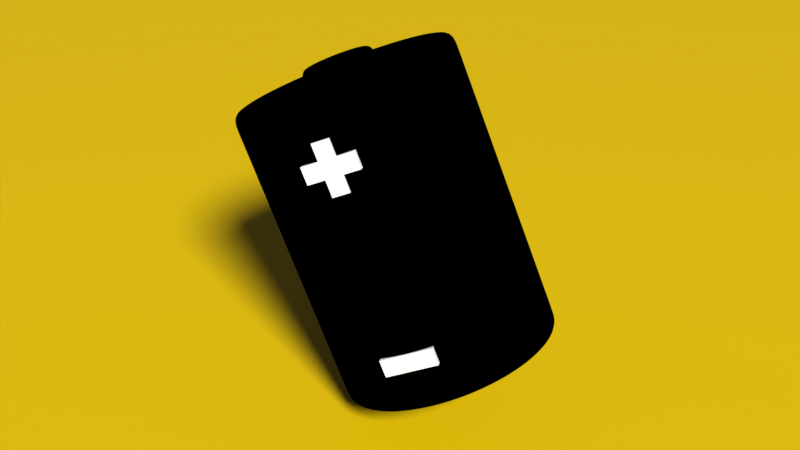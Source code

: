 # Source: Battery.blend  (saved by Blender 3.1.7; exported with 4.5.12 LTS)
import bpy
from mathutils import Matrix  # noqa: F401  (used for matrix-valued properties, if any)

bpy.ops.wm.read_factory_settings(use_empty=True)
scene = bpy.context.scene
scene.name = 'Scene'

# ---- collections
col_collection = bpy.data.collections.new('Collection'); scene.collection.children.link(col_collection)

# ---- materials (node trees are filled in below, after node groups)
mat_material_001 = bpy.data.materials.new('Material.001')
mat_material_001.use_transparent_shadow = False
mat_material_002 = bpy.data.materials.new('Material.002')
mat_material_002.use_transparent_shadow = False
mat_material_004 = bpy.data.materials.new('Material.004')
mat_material_004.use_backface_culling = True
mat_material_004.use_transparent_shadow = False
mat_material_003 = bpy.data.materials.new('Material.003')
mat_material_003.use_transparent_shadow = False

# ---- material node trees
mat_material_001.use_nodes = True; mat_material_001.node_tree.nodes.clear()
_N = mat_material_001.node_tree.nodes; _L = mat_material_001.node_tree.links
n0 = _N.new('ShaderNodeBsdfPrincipled'); n0.name = 'Principled BSDF'; n0.location = (10, 300)
n0.distribution = 'GGX'
n0.subsurface_method = 'RANDOM_WALK_SKIN'
n0.inputs[0].default_value = (0.8, 0.33, 0.0, 1.0)
n0.inputs[1].default_value = 0.5
n0.inputs[2].default_value = 0.3
n0.inputs[3].default_value = 1.45
n0.inputs[27].default_value = (0.0, 0.0, 0.0, 1.0)
n0.inputs[28].default_value = 1.0
n1 = _N.new('ShaderNodeOutputMaterial'); n1.name = 'Material Output'; n1.location = (300, 300)
_L.new(n0.outputs[0], n1.inputs[0])
n1.is_active_output = True
mat_material_002.use_nodes = True; mat_material_002.node_tree.nodes.clear()
_N = mat_material_002.node_tree.nodes; _L = mat_material_002.node_tree.links
n0 = _N.new('ShaderNodeBsdfPrincipled'); n0.name = 'Principled BSDF'; n0.location = (10, 300)
n0.distribution = 'GGX'
n0.subsurface_method = 'RANDOM_WALK_SKIN'
n0.inputs[0].default_value = (0.1789, 0.1789, 0.1789, 1.0)
n0.inputs[1].default_value = 0.5
n0.inputs[2].default_value = 0.22
n0.inputs[3].default_value = 1.45
n0.inputs[27].default_value = (0.0, 0.0, 0.0, 1.0)
n0.inputs[28].default_value = 1.0
n1 = _N.new('ShaderNodeOutputMaterial'); n1.name = 'Material Output'; n1.location = (300, 300)
_L.new(n0.outputs[0], n1.inputs[0])
n1.is_active_output = True
mat_material_004.use_nodes = True; mat_material_004.node_tree.nodes.clear()
_N = mat_material_004.node_tree.nodes; _L = mat_material_004.node_tree.links
n0 = _N.new('ShaderNodeBsdfPrincipled'); n0.name = 'Principled BSDF'; n0.location = (10, 300)
n0.distribution = 'GGX'
n0.subsurface_method = 'RANDOM_WALK_SKIN'
n0.inputs[0].default_value = (0.0, 0.0, 0.0, 1.0)
n0.inputs[2].default_value = 1.0
n0.inputs[3].default_value = 1.45
n0.inputs[13].default_value = 0.0
n0.inputs[27].default_value = (0.0, 0.0, 0.0, 1.0)
n0.inputs[28].default_value = 1.0
n1 = _N.new('ShaderNodeOutputMaterial'); n1.name = 'Material Output'; n1.location = (300, 300)
_L.new(n0.outputs[0], n1.inputs[0])
n1.is_active_output = True
mat_material_003.use_nodes = True; mat_material_003.node_tree.nodes.clear()
_N = mat_material_003.node_tree.nodes; _L = mat_material_003.node_tree.links
n0 = _N.new('ShaderNodeBsdfPrincipled'); n0.name = 'Principled BSDF'; n0.location = (10, 300)
n0.distribution = 'GGX'
n0.subsurface_method = 'RANDOM_WALK_SKIN'
n0.inputs[0].default_value = (0.8, 0.5401, 0.0, 1.0)
n0.inputs[3].default_value = 1.45
n0.inputs[27].default_value = (0.0, 0.0, 0.0, 1.0)
n0.inputs[28].default_value = 1.0
n1 = _N.new('ShaderNodeOutputMaterial'); n1.name = 'Material Output'; n1.location = (300, 300)
_L.new(n0.outputs[0], n1.inputs[0])
n1.is_active_output = True

# ---- world
world_world = bpy.data.worlds.new('World'); scene.world = world_world
world_world.use_nodes = True; world_world.node_tree.nodes.clear()
_N = world_world.node_tree.nodes; _L = world_world.node_tree.links
n0 = _N.new('ShaderNodeOutputWorld'); n0.name = 'World Output'; n0.location = (300, 300)
n1 = _N.new('ShaderNodeBackground'); n1.name = 'Background'; n1.location = (10, 300)
n1.inputs[0].default_value = (0.05088, 0.05088, 0.05088, 1.0)
_L.new(n1.outputs[0], n0.inputs[0])
n0.is_active_output = True
world_world.color = (0.05088, 0.05088, 0.05088)
world_world.use_sun_shadow = False
world_world.sun_shadow_jitter_overblur = 0.0

# ---- cameras
cam_camera = bpy.data.cameras.new('Camera')
cam_camera.clip_end = 100.0
cam_camera.ortho_scale = 7.314

# ---- lights
light_light = bpy.data.lights.new('Light', 'SUN')
light_light.transmission_factor = 0.0
light_light.angle = 0.1993
light_light.energy = 5.0
light_light.shadow_soft_size = 0.1
light_light.shadow_cascade_max_distance = 1000.0

# ---- meshes
me_cylinder = bpy.data.meshes.new('Cylinder')
me_cylinder.from_pydata([(-6.261e-09, 0.9508, -1.0), (-8.785e-08, 0.3097, 1.0), (0.1855, 0.9325, -1.0), (0.06042, 0.3038, 1.0), (0.3639, 0.8784, -1.0), (0.1185, 0.2861, 1.0), (0.5282, 0.7906, -1.0), (0.1721, 0.2575, 1.0), (0.6723, 0.6723, -1.0), (0.219, 0.219, 1.0), (0.7906, 0.5282, -1.0), (0.2575, 0.1721, 1.0), (0.8784, 0.3639, -1.0), (0.2861, 0.1185, 1.0), (0.9325, 0.1855, -1.0), (0.3038, 0.06042, 1.0), (0.9508, -4.224e-08, -1.0), (0.3097, -2.304e-08, 1.0), (0.9325, -0.1855, -1.0), (0.3038, -0.06042, 1.0), (0.8784, -0.3639, -1.0), (0.2861, -0.1185, 1.0), (0.7906, -0.5282, -1.0), (0.2575, -0.1721, 1.0), (0.6723, -0.6723, -1.0), (0.219, -0.219, 1.0), (0.5282, -0.7906, -1.0), (0.1721, -0.2575, 1.0), (0.3639, -0.8784, -1.0), (0.1185, -0.2861, 1.0), (0.1855, -0.9325, -1.0), (0.06042, -0.3038, 1.0), (-8.448e-08, -0.9508, -1.0), (-4.608e-08, -0.3097, 1.0), (-0.1855, -0.9325, -1.0), (-0.06042, -0.3038, 1.0), (-0.3639, -0.8784, -1.0), (-0.1185, -0.2861, 1.0), (-0.5282, -0.7906, -1.0), (-0.1721, -0.2575, 1.0), (-0.6723, -0.6723, -1.0), (-0.219, -0.219, 1.0), (-0.7906, -0.5282, -1.0), (-0.2575, -0.1721, 1.0), (-0.8784, -0.3639, -1.0), (-0.2861, -0.1185, 1.0), (-0.9325, -0.1855, -1.0), (-0.3038, -0.06042, 1.0), (-0.9508, 1.192e-08, -1.0), (-0.3097, 1.192e-08, 1.0), (-0.9325, 0.1855, -1.0), (-0.3038, 0.06042, 1.0), (-0.8784, 0.3639, -1.0), (-0.2861, 0.1185, 1.0), (-0.7906, 0.5282, -1.0), (-0.2575, 0.1721, 1.0), (-0.6723, 0.6723, -1.0), (-0.219, 0.219, 1.0), (-0.5282, 0.7906, -1.0), (-0.1721, 0.2575, 1.0), (-0.3639, 0.8784, -1.0), (-0.1185, 0.2861, 1.0), (-0.1855, 0.9325, -1.0), (-0.06042, 0.3038, 1.0), (0.1951, 0.9808, 1.0), (0.0, 1.0, 1.0), (0.3827, 0.9239, 1.0), (0.5556, 0.8315, 1.0), (0.7071, 0.7071, 1.0), (0.8315, 0.5556, 1.0), (0.9239, 0.3827, 1.0), (0.9808, 0.1951, 1.0), (1.0, -4.371e-08, 1.0), (0.9808, -0.1951, 1.0), (0.9239, -0.3827, 1.0), (0.8315, -0.5556, 1.0), (0.7071, -0.7071, 1.0), (0.5556, -0.8315, 1.0), (0.3827, -0.9239, 1.0), (0.1951, -0.9808, 1.0), (-8.742e-08, -1.0, 1.0), (-0.1951, -0.9808, 1.0), (-0.3827, -0.9239, 1.0), (-0.5556, -0.8315, 1.0), (-0.7071, -0.7071, 1.0), (-0.8315, -0.5556, 1.0), (-0.9239, -0.3827, 1.0), (-0.9808, -0.1951, 1.0), (-1.0, 1.192e-08, 1.0), (-0.9808, 0.1951, 1.0), (-0.9239, 0.3827, 1.0), (-0.8315, 0.5556, 1.0), (-0.7071, 0.7071, 1.0), (-0.5556, 0.8315, 1.0), (-0.3827, 0.9239, 1.0), (-0.1951, 0.9808, 1.0), (0.05083, 0.2555, 1.101), (-9.596e-08, 0.2605, 1.101), (0.0997, 0.2407, 1.101), (0.1447, 0.2166, 1.101), (0.1842, 0.1842, 1.101), (0.2166, 0.1447, 1.101), (0.2407, 0.0997, 1.101), (0.2555, 0.05083, 1.101), (0.2605, -4.698e-08, 1.101), (0.2555, -0.05083, 1.101), (0.2407, -0.0997, 1.101), (0.2166, -0.1447, 1.101), (0.1842, -0.1842, 1.101), (0.1447, -0.2166, 1.101), (0.0997, -0.2407, 1.101), (0.05083, -0.2555, 1.101), (-5.345e-08, -0.2605, 1.101), (-0.05083, -0.2555, 1.101), (-0.0997, -0.2407, 1.101), (-0.1447, -0.2166, 1.101), (-0.1842, -0.1842, 1.101), (-0.2166, -0.1447, 1.101), (-0.2407, -0.0997, 1.101), (-0.2555, -0.05083, 1.101), (-0.2605, 8.61e-09, 1.101), (-0.2555, 0.05083, 1.101), (-0.2407, 0.0997, 1.101), (-0.2166, 0.1447, 1.101), (-0.1842, 0.1842, 1.101), (-0.1447, 0.2166, 1.101), (-0.0997, 0.2407, 1.101), (-0.05083, 0.2555, 1.101), (0.0, 1.0, 0.3371), (0.1951, 0.9808, 0.3371), (0.3827, 0.9239, 0.3371), (0.5556, 0.8315, 0.3371), (0.7071, 0.7071, 0.3371), (0.8315, 0.5556, 0.3371), (0.9239, 0.3827, 0.3371), (0.9808, 0.1951, 0.3371), (1.0, -4.371e-08, 0.3371), (0.9808, -0.1951, 0.3371), (0.9239, -0.3827, 0.3371), (0.8315, -0.5556, 0.3371), (0.7071, -0.7071, 0.3371), (0.5556, -0.8315, 0.3371), (0.3827, -0.9239, 0.3371), (0.1951, -0.9808, 0.3371), (-8.742e-08, -1.0, 0.3371), (-0.1951, -0.9808, 0.3371), (-0.3827, -0.9239, 0.3371), (-0.5556, -0.8315, 0.3371), (-0.7071, -0.7071, 0.3371), (-0.8315, -0.5556, 0.3371), (-0.9239, -0.3827, 0.3371), (-0.9808, -0.1951, 0.3371), (-1.0, 1.192e-08, 0.3371), (-0.9808, 0.1951, 0.3371), (-0.9239, 0.3827, 0.3371), (-0.8315, 0.5556, 0.3371), (-0.7071, 0.7071, 0.3371), (-0.5556, 0.8315, 0.3371), (-0.3827, 0.9239, 0.3371), (-0.1951, 0.9808, 0.3371), (0.0, 1.0, 1.0), (0.1951, 0.9808, 1.0), (0.3827, 0.9239, 1.0), (0.5556, 0.8315, 1.0), (0.7071, 0.7071, 1.0), (0.8315, 0.5556, 1.0), (0.9239, 0.3827, 1.0), (0.9808, 0.1951, 1.0), (1.0, -4.371e-08, 1.0), (0.9808, -0.1951, 1.0), (0.9239, -0.3827, 1.0), (0.8315, -0.5556, 1.0), (0.7071, -0.7071, 1.0), (0.5556, -0.8315, 1.0), (0.3827, -0.9239, 1.0), (0.1951, -0.9808, 1.0), (-8.742e-08, -1.0, 1.0), (-0.1951, -0.9808, 1.0), (-0.3827, -0.9239, 1.0), (-0.5556, -0.8315, 1.0), (-0.7071, -0.7071, 1.0), (-0.8315, -0.5556, 1.0), (-0.9239, -0.3827, 1.0), (-0.9808, -0.1951, 1.0), (-1.0, 1.192e-08, 1.0), (-0.9808, 0.1951, 1.0), (-0.9239, 0.3827, 1.0), (-0.8315, 0.5556, 1.0), (-0.7071, 0.7071, 1.0), (-0.5556, 0.8315, 1.0), (-0.3827, 0.9239, 1.0), (-0.1951, 0.9808, 1.0), (0.1951, 0.9808, -1.0), (0.3827, 0.9239, -1.0), (0.5556, 0.8315, -1.0), (0.7071, 0.7071, -1.0), (0.8315, 0.5556, -1.0), (0.9239, 0.3827, -1.0), (0.9808, 0.1951, -1.0), (1.0, -4.371e-08, -1.0), (0.9808, -0.1951, -1.0), (0.9239, -0.3827, -1.0), (0.8315, -0.5556, -1.0), (0.7071, -0.7071, -1.0), (0.5556, -0.8315, -1.0), (0.3827, -0.9239, -1.0), (0.1951, -0.9808, -1.0), (-8.742e-08, -1.0, -1.0), (-0.1951, -0.9808, -1.0), (-0.3827, -0.9239, -1.0), (-0.5556, -0.8315, -1.0), (-0.7071, -0.7071, -1.0), (-0.8315, -0.5556, -1.0), (-0.9239, -0.3827, -1.0), (-0.9808, -0.1951, -1.0), (-1.0, 1.192e-08, -1.0), (-0.9808, 0.1951, -1.0), (-0.9239, 0.3827, -1.0), (-0.8315, 0.5556, -1.0), (-0.7071, 0.7071, -1.0), (-0.5556, 0.8315, -1.0), (-0.3827, 0.9239, -1.0), (-0.1951, 0.9808, -1.0), (0.0, 1.0, -1.0), (-8.785e-08, 0.3097, 1.0), (0.06042, 0.3038, 1.0), (0.1185, 0.2861, 1.0), (0.1721, 0.2575, 1.0), (0.219, 0.219, 1.0), (0.2575, 0.1721, 1.0), (0.2861, 0.1185, 1.0), (0.3038, 0.06042, 1.0), (0.3097, -2.304e-08, 1.0), (0.3038, -0.06042, 1.0), (0.2861, -0.1185, 1.0), (0.2575, -0.1721, 1.0), (0.219, -0.219, 1.0), (0.1721, -0.2575, 1.0), (0.1185, -0.2861, 1.0), (0.06042, -0.3038, 1.0), (-4.608e-08, -0.3097, 1.0), (-0.06042, -0.3038, 1.0), (-0.1185, -0.2861, 1.0), (-0.1721, -0.2575, 1.0), (-0.219, -0.219, 1.0), (-0.2575, -0.1721, 1.0), (-0.2861, -0.1185, 1.0), (-0.3038, -0.06042, 1.0), (-0.3097, 1.192e-08, 1.0), (-0.3038, 0.06042, 1.0), (-0.2861, 0.1185, 1.0), (-0.2575, 0.1721, 1.0), (-0.219, 0.219, 1.0), (-0.1721, 0.2575, 1.0), (-0.1185, 0.2861, 1.0), (-0.06042, 0.3038, 1.0), (0.0, 1.0, -1.0), (0.1951, 0.9808, -1.0), (0.3827, 0.9239, -1.0), (0.5556, 0.8315, -1.0), (0.7071, 0.7071, -1.0), (0.8315, 0.5556, -1.0), (0.9239, 0.3827, -1.0), (0.9808, 0.1951, -1.0), (1.0, -4.371e-08, -1.0), (0.9808, -0.1951, -1.0), (0.9239, -0.3827, -1.0), (0.8315, -0.5556, -1.0), (0.7071, -0.7071, -1.0), (0.5556, -0.8315, -1.0), (0.3827, -0.9239, -1.0), (0.1951, -0.9808, -1.0), (-8.742e-08, -1.0, -1.0), (-0.1951, -0.9808, -1.0), (-0.3827, -0.9239, -1.0), (-0.5556, -0.8315, -1.0), (-0.7071, -0.7071, -1.0), (-0.8315, -0.5556, -1.0), (-0.9239, -0.3827, -1.0), (-0.9808, -0.1951, -1.0), (-1.0, 1.192e-08, -1.0), (-0.9808, 0.1951, -1.0), (-0.9239, 0.3827, -1.0), (-0.8315, 0.5556, -1.0), (-0.7071, 0.7071, -1.0), (-0.5556, 0.8315, -1.0), (-0.3827, 0.9239, -1.0), (-0.1951, 0.9808, -1.0), (0.06042, 0.3038, 1.101), (-7.847e-08, 0.3097, 1.101), (0.1185, 0.2861, 1.101), (0.1721, 0.2575, 1.101), (0.219, 0.219, 1.101), (0.2575, 0.1721, 1.101), (0.2861, 0.1185, 1.101), (0.3038, 0.06042, 1.101), (0.3097, -2.304e-08, 1.101), (0.3038, -0.06042, 1.101), (0.2861, -0.1185, 1.101), (0.2575, -0.1721, 1.101), (0.219, -0.219, 1.101), (0.1721, -0.2575, 1.101), (0.1185, -0.2861, 1.101), (0.06042, -0.3038, 1.101), (-3.67e-08, -0.3097, 1.101), (-0.06042, -0.3038, 1.101), (-0.1185, -0.2861, 1.101), (-0.1721, -0.2575, 1.101), (-0.219, -0.219, 1.101), (-0.2575, -0.1721, 1.101), (-0.2861, -0.1185, 1.101), (-0.3038, -0.06042, 1.101), (-0.3097, 1.192e-08, 1.101), (-0.3038, 0.06042, 1.101), (-0.2861, 0.1185, 1.101), (-0.2575, 0.1721, 1.101), (-0.219, 0.219, 1.101), (-0.1721, 0.2575, 1.101), (-0.1185, 0.2861, 1.101), (-0.06042, 0.3038, 1.101), (-0.3097, 1.192e-08, 1.0), (-0.3038, 0.06042, 1.0), (0.2575, -0.1721, 1.0), (0.219, -0.219, 1.0), (-0.2861, 0.1185, 1.0), (0.1721, -0.2575, 1.0), (-0.2575, 0.1721, 1.0), (0.1185, -0.2861, 1.0), (-8.785e-08, 0.3097, 1.0), (0.06042, 0.3038, 1.0), (-0.219, 0.219, 1.0), (0.06042, -0.3038, 1.0), (0.1185, 0.2861, 1.0), (-0.1721, 0.2575, 1.0), (-4.608e-08, -0.3097, 1.0), (0.1721, 0.2575, 1.0), (-0.1185, 0.2861, 1.0), (-0.06042, -0.3038, 1.0), (0.219, 0.219, 1.0), (-0.06042, 0.3038, 1.0), (-0.1185, -0.2861, 1.0), (0.2575, 0.1721, 1.0), (-0.1721, -0.2575, 1.0), (0.2861, 0.1185, 1.0), (-0.219, -0.219, 1.0), (0.3038, 0.06042, 1.0), (-0.2575, -0.1721, 1.0), (0.3097, -2.304e-08, 1.0), (-0.2861, -0.1185, 1.0), (0.3038, -0.06042, 1.0), (-0.3038, -0.06042, 1.0), (0.2861, -0.1185, 1.0)], [], [(160, 65, 64, 161), (161, 64, 66, 162), (162, 66, 67, 163), (163, 67, 68, 164), (164, 68, 69, 165), (165, 69, 70, 166), (166, 70, 71, 167), (167, 71, 72, 168), (168, 72, 73, 169), (169, 73, 74, 170), (170, 74, 75, 171), (171, 75, 76, 172), (172, 76, 77, 173), (173, 77, 78, 174), (174, 78, 79, 175), (175, 79, 80, 176), (176, 80, 81, 177), (177, 81, 82, 178), (178, 82, 83, 179), (179, 83, 84, 180), (180, 84, 85, 181), (181, 85, 86, 182), (182, 86, 87, 183), (183, 87, 88, 184), (184, 88, 89, 185), (185, 89, 90, 186), (186, 90, 91, 187), (187, 91, 92, 188), (188, 92, 93, 189), (189, 93, 94, 190), (321, 320, 312, 313), (190, 94, 95, 191), (191, 95, 65, 160), (0, 2, 4, 6, 8, 10, 12, 14, 16, 18, 20, 22, 24, 26, 28, 30, 32, 34, 36, 38, 40, 42, 44, 46, 48, 50, 52, 54, 56, 58, 60, 62), (224, 225, 64, 65), (225, 226, 66, 64), (226, 227, 67, 66), (227, 228, 68, 67), (228, 229, 69, 68), (229, 230, 70, 69), (230, 231, 71, 70), (231, 232, 72, 71), (232, 233, 73, 72), (233, 234, 74, 73), (234, 235, 75, 74), (235, 236, 76, 75), (236, 237, 77, 76), (237, 238, 78, 77), (238, 239, 79, 78), (239, 240, 80, 79), (240, 241, 81, 80), (241, 242, 82, 81), (242, 243, 83, 82), (243, 244, 84, 83), (244, 245, 85, 84), (245, 246, 86, 85), (246, 247, 87, 86), (247, 248, 88, 87), (248, 249, 89, 88), (249, 250, 90, 89), (250, 251, 91, 90), (251, 252, 92, 91), (252, 253, 93, 92), (253, 254, 94, 93), (254, 255, 95, 94), (255, 224, 65, 95), (96, 97, 127, 126, 125, 124, 123, 122, 121, 120, 119, 118, 117, 116, 115, 114, 113, 112, 111, 110, 109, 108, 107, 106, 105, 104, 103, 102, 101, 100, 99, 98), (323, 322, 299, 300), (324, 321, 313, 314), (325, 323, 300, 301), (326, 324, 314, 315), (327, 325, 301, 302), (329, 328, 289, 288), (330, 326, 315, 316), (331, 327, 302, 303), (332, 329, 288, 290), (333, 330, 316, 317), (334, 331, 303, 304), (335, 332, 290, 291), (336, 333, 317, 318), (337, 334, 304, 305), (338, 335, 291, 292), (339, 336, 318, 319), (340, 337, 305, 306), (341, 338, 292, 293), (328, 339, 319, 289), (342, 340, 306, 307), (343, 341, 293, 294), (344, 342, 307, 308), (345, 343, 294, 295), (346, 344, 308, 309), (347, 345, 295, 296), (348, 346, 309, 310), (349, 347, 296, 297), (350, 348, 310, 311), (351, 349, 297, 298), (320, 350, 311, 312), (322, 351, 298, 299), (222, 159, 128, 223), (221, 158, 159, 222), (220, 157, 158, 221), (219, 156, 157, 220), (218, 155, 156, 219), (217, 154, 155, 218), (216, 153, 154, 217), (215, 152, 153, 216), (214, 151, 152, 215), (213, 150, 151, 214), (212, 149, 150, 213), (211, 148, 149, 212), (210, 147, 148, 211), (209, 146, 147, 210), (208, 145, 146, 209), (207, 144, 145, 208), (206, 143, 144, 207), (205, 142, 143, 206), (204, 141, 142, 205), (203, 140, 141, 204), (202, 139, 140, 203), (201, 138, 139, 202), (200, 137, 138, 201), (199, 136, 137, 200), (198, 135, 136, 199), (197, 134, 135, 198), (196, 133, 134, 197), (195, 132, 133, 196), (194, 131, 132, 195), (193, 130, 131, 194), (192, 129, 130, 193), (223, 128, 129, 192), (159, 191, 160, 128), (158, 190, 191, 159), (157, 189, 190, 158), (156, 188, 189, 157), (155, 187, 188, 156), (154, 186, 187, 155), (153, 185, 186, 154), (152, 184, 185, 153), (151, 183, 184, 152), (150, 182, 183, 151), (149, 181, 182, 150), (148, 180, 181, 149), (147, 179, 180, 148), (146, 178, 179, 147), (145, 177, 178, 146), (144, 176, 177, 145), (143, 175, 176, 144), (142, 174, 175, 143), (141, 173, 174, 142), (140, 172, 173, 141), (139, 171, 172, 140), (138, 170, 171, 139), (137, 169, 170, 138), (136, 168, 169, 137), (135, 167, 168, 136), (134, 166, 167, 135), (133, 165, 166, 134), (132, 164, 165, 133), (131, 163, 164, 132), (130, 162, 163, 131), (129, 161, 162, 130), (128, 160, 161, 129), (256, 223, 192, 257), (257, 192, 193, 258), (258, 193, 194, 259), (259, 194, 195, 260), (260, 195, 196, 261), (261, 196, 197, 262), (262, 197, 198, 263), (263, 198, 199, 264), (264, 199, 200, 265), (265, 200, 201, 266), (266, 201, 202, 267), (267, 202, 203, 268), (268, 203, 204, 269), (269, 204, 205, 270), (270, 205, 206, 271), (271, 206, 207, 272), (272, 207, 208, 273), (273, 208, 209, 274), (274, 209, 210, 275), (275, 210, 211, 276), (276, 211, 212, 277), (277, 212, 213, 278), (278, 213, 214, 279), (279, 214, 215, 280), (280, 215, 216, 281), (281, 216, 217, 282), (282, 217, 218, 283), (283, 218, 219, 284), (284, 219, 220, 285), (285, 220, 221, 286), (286, 221, 222, 287), (287, 222, 223, 256), (63, 1, 224, 255), (61, 63, 255, 254), (59, 61, 254, 253), (57, 59, 253, 252), (55, 57, 252, 251), (53, 55, 251, 250), (51, 53, 250, 249), (49, 51, 249, 248), (47, 49, 248, 247), (45, 47, 247, 246), (43, 45, 246, 245), (41, 43, 245, 244), (39, 41, 244, 243), (37, 39, 243, 242), (35, 37, 242, 241), (33, 35, 241, 240), (31, 33, 240, 239), (29, 31, 239, 238), (27, 29, 238, 237), (25, 27, 237, 236), (23, 25, 236, 235), (21, 23, 235, 234), (19, 21, 234, 233), (17, 19, 233, 232), (15, 17, 232, 231), (13, 15, 231, 230), (11, 13, 230, 229), (9, 11, 229, 228), (7, 9, 228, 227), (5, 7, 227, 226), (3, 5, 226, 225), (1, 3, 225, 224), (2, 0, 256, 257), (4, 2, 257, 258), (6, 4, 258, 259), (8, 6, 259, 260), (10, 8, 260, 261), (12, 10, 261, 262), (14, 12, 262, 263), (16, 14, 263, 264), (18, 16, 264, 265), (20, 18, 265, 266), (22, 20, 266, 267), (24, 22, 267, 268), (26, 24, 268, 269), (28, 26, 269, 270), (30, 28, 270, 271), (32, 30, 271, 272), (34, 32, 272, 273), (36, 34, 273, 274), (38, 36, 274, 275), (40, 38, 275, 276), (42, 40, 276, 277), (44, 42, 277, 278), (46, 44, 278, 279), (48, 46, 279, 280), (50, 48, 280, 281), (52, 50, 281, 282), (54, 52, 282, 283), (56, 54, 283, 284), (58, 56, 284, 285), (60, 58, 285, 286), (62, 60, 286, 287), (0, 62, 287, 256), (97, 96, 288, 289), (96, 98, 290, 288), (98, 99, 291, 290), (99, 100, 292, 291), (100, 101, 293, 292), (101, 102, 294, 293), (102, 103, 295, 294), (103, 104, 296, 295), (104, 105, 297, 296), (105, 106, 298, 297), (106, 107, 299, 298), (107, 108, 300, 299), (108, 109, 301, 300), (109, 110, 302, 301), (110, 111, 303, 302), (111, 112, 304, 303), (112, 113, 305, 304), (113, 114, 306, 305), (114, 115, 307, 306), (115, 116, 308, 307), (116, 117, 309, 308), (117, 118, 310, 309), (118, 119, 311, 310), (119, 120, 312, 311), (120, 121, 313, 312), (121, 122, 314, 313), (122, 123, 315, 314), (123, 124, 316, 315), (124, 125, 317, 316), (125, 126, 318, 317), (126, 127, 319, 318), (127, 97, 289, 319), (23, 21, 351, 322), (49, 47, 350, 320), (21, 19, 349, 351), (47, 45, 348, 350), (19, 17, 347, 349), (45, 43, 346, 348), (17, 15, 345, 347), (43, 41, 344, 346), (15, 13, 343, 345), (41, 39, 342, 344), (13, 11, 341, 343), (39, 37, 340, 342), (1, 63, 339, 328), (11, 9, 338, 341), (37, 35, 337, 340), (63, 61, 336, 339), (9, 7, 335, 338), (35, 33, 334, 337), (61, 59, 333, 336), (7, 5, 332, 335), (33, 31, 331, 334), (59, 57, 330, 333), (5, 3, 329, 332), (31, 29, 327, 331), (57, 55, 326, 330), (3, 1, 328, 329), (29, 27, 325, 327), (55, 53, 324, 326), (27, 25, 323, 325), (53, 51, 321, 324), (25, 23, 322, 323), (51, 49, 320, 321)])
me_cylinder.polygons.foreach_set('use_smooth', [True] * 322)
me_cylinder.polygons.foreach_set('material_index', [0, 0, 0, 0, 0, 0, 0, 0, 0, 0, 0, 0, 0, 0, 0, 0, 0, 0, 0, 0, 0, 0, 0, 0, 0, 0, 0, 0, 0, 0, 1, 0, 0, 1, 0, 0, 0, 0, 0, 0, 0, 0, 0, 0, 0, 0, 0, 0, 0, 0, 0, 0, 0, 0, 0, 0, 0, 0, 0, 0, 0, 0, 0, 0, 0, 0, 1, 1, 1, 1, 1, 1, 1, 1, 1, 1, 1, 1, 1, 1, 1, 1, 1, 1, 1, 1, 1, 1, 1, 1, 1, 1, 1, 1, 1, 1, 1, 1, 1, 1, 1, 1, 1, 1, 1, 1, 1, 1, 1, 1, 1, 1, 1, 1, 1, 1, 1, 1, 1, 1, 1, 1, 1, 1, 1, 1, 1, 1, 1, 1, 0, 0, 0, 0, 0, 0, 0, 0, 0, 0, 0, 0, 0, 0, 0, 0, 0, 0, 0, 0, 0, 0, 0, 0, 0, 0, 0, 0, 0, 0, 0, 0, 1, 1, 1, 1, 1, 1, 1, 1, 1, 1, 1, 1, 1, 1, 1, 1, 1, 1, 1, 1, 1, 1, 1, 1, 1, 1, 1, 1, 1, 1, 1, 1, 0, 0, 0, 0, 0, 0, 0, 0, 0, 0, 0, 0, 0, 0, 0, 0, 0, 0, 0, 0, 0, 0, 0, 0, 0, 0, 0, 0, 0, 0, 0, 0, 1, 1, 1, 1, 1, 1, 1, 1, 1, 1, 1, 1, 1, 1, 1, 1, 1, 1, 1, 1, 1, 1, 1, 1, 1, 1, 1, 1, 1, 1, 1, 1, 1, 1, 1, 1, 1, 1, 1, 1, 1, 1, 1, 1, 1, 1, 1, 1, 1, 1, 1, 1, 1, 1, 1, 1, 1, 1, 1, 1, 1, 1, 1, 1, 1, 1, 1, 1, 1, 1, 1, 1, 1, 1, 1, 1, 1, 1, 1, 1, 1, 1, 1, 1, 1, 1, 1, 1, 1, 1, 1, 1, 1, 1, 1, 1])
_uv = me_cylinder.uv_layers.new(name='UVMap')
_uv.uv.foreach_set('vector', [1.0, 1.0, 1.0, 1.0, 0.9688, 1.0, 0.9688, 1.0, 0.9688, 1.0, 0.9688, 1.0, 0.9375, 1.0, 0.9375, 1.0, 0.9375, 1.0, 0.9375, 1.0, 0.9062, 1.0, 0.9062, 1.0, 0.9062, 1.0, 0.9062, 1.0, 0.875, 1.0, 0.875, 1.0, 0.875, 1.0, 0.875, 1.0, 0.8438, 1.0, 0.8438, 1.0, 0.8438, 1.0, 0.8438, 1.0, 0.8125, 1.0, 0.8125, 1.0, 0.8125, 1.0, 0.8125, 1.0, 0.7812, 1.0, 0.7812, 1.0, 0.7812, 1.0, 0.7812, 1.0, 0.75, 1.0, 0.75, 1.0, 0.75, 1.0, 0.75, 1.0, 0.7188, 1.0, 0.7188, 1.0, 0.7188, 1.0, 0.7188, 1.0, 0.6875, 1.0, 0.6875, 1.0, 0.6875, 1.0, 0.6875, 1.0, 0.6562, 1.0, 0.6562, 1.0, 0.6562, 1.0, 0.6562, 1.0, 0.625, 1.0, 0.625, 1.0, 0.625, 1.0, 0.625, 1.0, 0.5938, 1.0, 0.5938, 1.0, 0.5938, 1.0, 0.5938, 1.0, 0.5625, 1.0, 0.5625, 1.0, 0.5625, 1.0, 0.5625, 1.0, 0.5312, 1.0, 0.5312, 1.0, 0.5312, 1.0, 0.5312, 1.0, 0.5, 1.0, 0.5, 1.0, 0.5, 1.0, 0.5, 1.0, 0.4688, 1.0, 0.4688, 1.0, 0.4688, 1.0, 0.4688, 1.0, 0.4375, 1.0, 0.4375, 1.0, 0.4375, 1.0, 0.4375, 1.0, 0.4062, 1.0, 0.4062, 1.0, 0.4062, 1.0, 0.4062, 1.0, 0.375, 1.0, 0.375, 1.0, 0.375, 1.0, 0.375, 1.0, 0.3438, 1.0, 0.3438, 1.0, 0.3438, 1.0, 0.3438, 1.0, 0.3125, 1.0, 0.3125, 1.0, 0.3125, 1.0, 0.3125, 1.0, 0.2812, 1.0, 0.2812, 1.0, 0.2812, 1.0, 0.2812, 1.0, 0.25, 1.0, 0.25, 1.0, 0.25, 1.0, 0.25, 1.0, 0.2188, 1.0, 0.2188, 1.0, 0.2188, 1.0, 0.2188, 1.0, 0.1875, 1.0, 0.1875, 1.0, 0.1875, 1.0, 0.1875, 1.0, 0.1562, 1.0, 0.1562, 1.0, 0.1562, 1.0, 0.1562, 1.0, 0.125, 1.0, 0.125, 1.0, 0.125, 1.0, 0.125, 1.0, 0.09375, 1.0, 0.09375, 1.0, 0.09375, 1.0, 0.09375, 1.0, 0.0625, 1.0, 0.0625, 1.0, 0.1771, 0.2645, 0.1757, 0.25, 0.1757, 0.25, 0.1771, 0.2645, 0.0625, 1.0, 0.0625, 1.0, 0.03125, 1.0, 0.03125, 1.0, 0.03125, 1.0, 0.03125, 1.0, 0.0, 1.0, 0.0, 1.0, 0.75, 0.4782, 0.7945, 0.4738, 0.8373, 0.4608, 0.8768, 0.4397, 0.9114, 0.4114, 0.9397, 0.3768, 0.9608, 0.3373, 0.9738, 0.2945, 0.9782, 0.25, 0.9738, 0.2055, 0.9608, 0.1627, 0.9397, 0.1232, 0.9114, 0.08864, 0.8768, 0.06026, 0.8373, 0.03918, 0.7945, 0.02619, 0.75, 0.02181, 0.7055, 0.02619, 0.6627, 0.03918, 0.6232, 0.06026, 0.5886, 0.08864, 0.5603, 0.1232, 0.5392, 0.1627, 0.5262, 0.2055, 0.5218, 0.25, 0.5262, 0.2945, 0.5392, 0.3373, 0.5603, 0.3768, 0.5886, 0.4114, 0.6232, 0.4397, 0.6627, 0.4608, 0.7055, 0.4738, 0.25, 0.3243, 0.2645, 0.3229, 0.2968, 0.4854, 0.25, 0.49, 0.2645, 0.3229, 0.2784, 0.3187, 0.3418, 0.4717, 0.2968, 0.4854, 0.2784, 0.3187, 0.2913, 0.3118, 0.3833, 0.4496, 0.3418, 0.4717, 0.2913, 0.3118, 0.3026, 0.3026, 0.4197, 0.4197, 0.3833, 0.4496, 0.3026, 0.3026, 0.3118, 0.2913, 0.4496, 0.3833, 0.4197, 0.4197, 0.3118, 0.2913, 0.3187, 0.2784, 0.4717, 0.3418, 0.4496, 0.3833, 0.3187, 0.2784, 0.3229, 0.2645, 0.4854, 0.2968, 0.4717, 0.3418, 0.3229, 0.2645, 0.3243, 0.25, 0.49, 0.25, 0.4854, 0.2968, 0.3243, 0.25, 0.3229, 0.2355, 0.4854, 0.2032, 0.49, 0.25, 0.3229, 0.2355, 0.3187, 0.2216, 0.4717, 0.1582, 0.4854, 0.2032, 0.3187, 0.2216, 0.3118, 0.2087, 0.4496, 0.1167, 0.4717, 0.1582, 0.3118, 0.2087, 0.3026, 0.1974, 0.4197, 0.08029, 0.4496, 0.1167, 0.3026, 0.1974, 0.2913, 0.1882, 0.3833, 0.05045, 0.4197, 0.08029, 0.2913, 0.1882, 0.2784, 0.1813, 0.3418, 0.02827, 0.3833, 0.05045, 0.2784, 0.1813, 0.2645, 0.1771, 0.2968, 0.01461, 0.3418, 0.02827, 0.2645, 0.1771, 0.25, 0.1757, 0.25, 0.01, 0.2968, 0.01461, 0.25, 0.1757, 0.2355, 0.1771, 0.2032, 0.01461, 0.25, 0.01, 0.2355, 0.1771, 0.2216, 0.1813, 0.1582, 0.02827, 0.2032, 0.01461, 0.2216, 0.1813, 0.2087, 0.1882, 0.1167, 0.05045, 0.1582, 0.02827, 0.2087, 0.1882, 0.1974, 0.1974, 0.08029, 0.08029, 0.1167, 0.05045, 0.1974, 0.1974, 0.1882, 0.2087, 0.05045, 0.1167, 0.08029, 0.08029, 0.1882, 0.2087, 0.1813, 0.2216, 0.02827, 0.1582, 0.05045, 0.1167, 0.1813, 0.2216, 0.1771, 0.2355, 0.01461, 0.2032, 0.02827, 0.1582, 0.1771, 0.2355, 0.1757, 0.25, 0.01, 0.25, 0.01461, 0.2032, 0.1757, 0.25, 0.1771, 0.2645, 0.01461, 0.2968, 0.01, 0.25, 0.1771, 0.2645, 0.1813, 0.2784, 0.02827, 0.3418, 0.01461, 0.2968, 0.1813, 0.2784, 0.1882, 0.2913, 0.05045, 0.3833, 0.02827, 0.3418, 0.1882, 0.2913, 0.1974, 0.3026, 0.08029, 0.4197, 0.05045, 0.3833, 0.1974, 0.3026, 0.2087, 0.3118, 0.1167, 0.4496, 0.08029, 0.4197, 0.2087, 0.3118, 0.2216, 0.3187, 0.1582, 0.4717, 0.1167, 0.4496, 0.2216, 0.3187, 0.2355, 0.3229, 0.2032, 0.4854, 0.1582, 0.4717, 0.2355, 0.3229, 0.25, 0.3243, 0.25, 0.49, 0.2032, 0.4854, 0.2622, 0.3113, 0.25, 0.3125, 0.2378, 0.3113, 0.2261, 0.3078, 0.2153, 0.302, 0.2058, 0.2942, 0.198, 0.2847, 0.1922, 0.2739, 0.1887, 0.2622, 0.1875, 0.25, 0.1887, 0.2378, 0.1922, 0.2261, 0.198, 0.2153, 0.2058, 0.2058, 0.2153, 0.198, 0.2261, 0.1922, 0.2378, 0.1887, 0.25, 0.1875, 0.2622, 0.1887, 0.2739, 0.1922, 0.2847, 0.198, 0.2942, 0.2058, 0.302, 0.2153, 0.3078, 0.2261, 0.3113, 0.2378, 0.3125, 0.25, 0.3113, 0.2622, 0.3078, 0.2739, 0.302, 0.2847, 0.2942, 0.2942, 0.2847, 0.302, 0.2739, 0.3078, 0.3026, 0.1974, 0.3118, 0.2087, 0.3118, 0.2087, 0.3026, 0.1974, 0.1813, 0.2784, 0.1771, 0.2645, 0.1771, 0.2645, 0.1813, 0.2784, 0.2913, 0.1882, 0.3026, 0.1974, 0.3026, 0.1974, 0.2913, 0.1882, 0.1882, 0.2913, 0.1813, 0.2784, 0.1813, 0.2784, 0.1882, 0.2913, 0.2784, 0.1813, 0.2913, 0.1882, 0.2913, 0.1882, 0.2784, 0.1813, 0.2645, 0.3229, 0.25, 0.3243, 0.25, 0.3243, 0.2645, 0.3229, 0.1974, 0.3026, 0.1882, 0.2913, 0.1882, 0.2913, 0.1974, 0.3026, 0.2645, 0.1771, 0.2784, 0.1813, 0.2784, 0.1813, 0.2645, 0.1771, 0.2784, 0.3187, 0.2645, 0.3229, 0.2645, 0.3229, 0.2784, 0.3187, 0.2087, 0.3118, 0.1974, 0.3026, 0.1974, 0.3026, 0.2087, 0.3118, 0.25, 0.1757, 0.2645, 0.1771, 0.2645, 0.1771, 0.25, 0.1757, 0.2913, 0.3118, 0.2784, 0.3187, 0.2784, 0.3187, 0.2913, 0.3118, 0.2216, 0.3187, 0.2087, 0.3118, 0.2087, 0.3118, 0.2216, 0.3187, 0.2355, 0.1771, 0.25, 0.1757, 0.25, 0.1757, 0.2355, 0.1771, 0.3026, 0.3026, 0.2913, 0.3118, 0.2913, 0.3118, 0.3026, 0.3026, 0.2355, 0.3229, 0.2216, 0.3187, 0.2216, 0.3187, 0.2355, 0.3229, 0.2216, 0.1813, 0.2355, 0.1771, 0.2355, 0.1771, 0.2216, 0.1813, 0.3118, 0.2913, 0.3026, 0.3026, 0.3026, 0.3026, 0.3118, 0.2913, 0.25, 0.3243, 0.2355, 0.3229, 0.2355, 0.3229, 0.25, 0.3243, 0.2087, 0.1882, 0.2216, 0.1813, 0.2216, 0.1813, 0.2087, 0.1882, 0.3187, 0.2784, 0.3118, 0.2913, 0.3118, 0.2913, 0.3187, 0.2784, 0.1974, 0.1974, 0.2087, 0.1882, 0.2087, 0.1882, 0.1974, 0.1974, 0.3229, 0.2645, 0.3187, 0.2784, 0.3187, 0.2784, 0.3229, 0.2645, 0.1882, 0.2087, 0.1974, 0.1974, 0.1974, 0.1974, 0.1882, 0.2087, 0.3243, 0.25, 0.3229, 0.2645, 0.3229, 0.2645, 0.3243, 0.25, 0.1813, 0.2216, 0.1882, 0.2087, 0.1882, 0.2087, 0.1813, 0.2216, 0.3229, 0.2355, 0.3243, 0.25, 0.3243, 0.25, 0.3229, 0.2355, 0.1771, 0.2355, 0.1813, 0.2216, 0.1813, 0.2216, 0.1771, 0.2355, 0.3187, 0.2216, 0.3229, 0.2355, 0.3229, 0.2355, 0.3187, 0.2216, 0.1757, 0.25, 0.1771, 0.2355, 0.1771, 0.2355, 0.1757, 0.25, 0.3118, 0.2087, 0.3187, 0.2216, 0.3187, 0.2216, 0.3118, 0.2087, 0.03125, 0.5, 0.03125, 0.8415, 0.0, 0.8415, 0.0, 0.5, 0.0625, 0.5, 0.0625, 0.8415, 0.03125, 0.8415, 0.03125, 0.5, 0.09375, 0.5, 0.09375, 0.8415, 0.0625, 0.8415, 0.0625, 0.5, 0.125, 0.5, 0.125, 0.8415, 0.09375, 0.8415, 0.09375, 0.5, 0.1562, 0.5, 0.1562, 0.8415, 0.125, 0.8415, 0.125, 0.5, 0.1875, 0.5, 0.1875, 0.8415, 0.1562, 0.8415, 0.1562, 0.5, 0.2188, 0.5, 0.2188, 0.8415, 0.1875, 0.8415, 0.1875, 0.5, 0.25, 0.5, 0.25, 0.8415, 0.2188, 0.8415, 0.2188, 0.5, 0.2812, 0.5, 0.2812, 0.8415, 0.25, 0.8415, 0.25, 0.5, 0.3125, 0.5, 0.3125, 0.8415, 0.2812, 0.8415, 0.2812, 0.5, 0.3438, 0.5, 0.3438, 0.8415, 0.3125, 0.8415, 0.3125, 0.5, 0.375, 0.5, 0.375, 0.8415, 0.3438, 0.8415, 0.3438, 0.5, 0.4062, 0.5, 0.4062, 0.8415, 0.375, 0.8415, 0.375, 0.5, 0.4375, 0.5, 0.4375, 0.8415, 0.4062, 0.8415, 0.4062, 0.5, 0.4688, 0.5, 0.4688, 0.8415, 0.4375, 0.8415, 0.4375, 0.5, 0.5, 0.5, 0.5, 0.8415, 0.4688, 0.8415, 0.4688, 0.5, 0.5312, 0.5, 0.5312, 0.8415, 0.5, 0.8415, 0.5, 0.5, 0.5625, 0.5, 0.5625, 0.8415, 0.5312, 0.8415, 0.5312, 0.5, 0.5938, 0.5, 0.5938, 0.8415, 0.5625, 0.8415, 0.5625, 0.5, 0.625, 0.5, 0.625, 0.8415, 0.5938, 0.8415, 0.5938, 0.5, 0.6562, 0.5, 0.6562, 0.8415, 0.625, 0.8415, 0.625, 0.5, 0.6875, 0.5, 0.6875, 0.8415, 0.6562, 0.8415, 0.6562, 0.5, 0.7188, 0.5, 0.7188, 0.8415, 0.6875, 0.8415, 0.6875, 0.5, 0.75, 0.5, 0.75, 0.8415, 0.7188, 0.8415, 0.7188, 0.5, 0.7812, 0.5, 0.7812, 0.8415, 0.75, 0.8415, 0.75, 0.5, 0.8125, 0.5, 0.8125, 0.8415, 0.7812, 0.8415, 0.7812, 0.5, 0.8438, 0.5, 0.8438, 0.8415, 0.8125, 0.8415, 0.8125, 0.5, 0.875, 0.5, 0.875, 0.8415, 0.8438, 0.8415, 0.8438, 0.5, 0.9062, 0.5, 0.9062, 0.8415, 0.875, 0.8415, 0.875, 0.5, 0.9375, 0.5, 0.9375, 0.8415, 0.9062, 0.8415, 0.9062, 0.5, 0.9688, 0.5, 0.9688, 0.8415, 0.9375, 0.8415, 0.9375, 0.5, 1.0, 0.5, 1.0, 0.8415, 0.9688, 0.8415, 0.9688, 0.5, 0.03125, 0.8415, 0.03125, 1.0, 0.0, 1.0, 0.0, 0.8415, 0.0625, 0.8415, 0.0625, 1.0, 0.03125, 1.0, 0.03125, 0.8415, 0.09375, 0.8415, 0.09375, 1.0, 0.0625, 1.0, 0.0625, 0.8415, 0.125, 0.8415, 0.125, 1.0, 0.09375, 1.0, 0.09375, 0.8415, 0.1562, 0.8415, 0.1562, 1.0, 0.125, 1.0, 0.125, 0.8415, 0.1875, 0.8415, 0.1875, 1.0, 0.1562, 1.0, 0.1562, 0.8415, 0.2188, 0.8415, 0.2188, 1.0, 0.1875, 1.0, 0.1875, 0.8415, 0.25, 0.8415, 0.25, 1.0, 0.2188, 1.0, 0.2188, 0.8415, 0.2812, 0.8415, 0.2812, 1.0, 0.25, 1.0, 0.25, 0.8415, 0.3125, 0.8415, 0.3125, 1.0, 0.2812, 1.0, 0.2812, 0.8415, 0.3438, 0.8415, 0.3438, 1.0, 0.3125, 1.0, 0.3125, 0.8415, 0.375, 0.8415, 0.375, 1.0, 0.3438, 1.0, 0.3438, 0.8415, 0.4062, 0.8415, 0.4062, 1.0, 0.375, 1.0, 0.375, 0.8415, 0.4375, 0.8415, 0.4375, 1.0, 0.4062, 1.0, 0.4062, 0.8415, 0.4688, 0.8415, 0.4688, 1.0, 0.4375, 1.0, 0.4375, 0.8415, 0.5, 0.8415, 0.5, 1.0, 0.4688, 1.0, 0.4688, 0.8415, 0.5312, 0.8415, 0.5312, 1.0, 0.5, 1.0, 0.5, 0.8415, 0.5625, 0.8415, 0.5625, 1.0, 0.5312, 1.0, 0.5312, 0.8415, 0.5938, 0.8415, 0.5938, 1.0, 0.5625, 1.0, 0.5625, 0.8415, 0.625, 0.8415, 0.625, 1.0, 0.5938, 1.0, 0.5938, 0.8415, 0.6562, 0.8415, 0.6562, 1.0, 0.625, 1.0, 0.625, 0.8415, 0.6875, 0.8415, 0.6875, 1.0, 0.6562, 1.0, 0.6562, 0.8415, 0.7188, 0.8415, 0.7188, 1.0, 0.6875, 1.0, 0.6875, 0.8415, 0.75, 0.8415, 0.75, 1.0, 0.7188, 1.0, 0.7188, 0.8415, 0.7812, 0.8415, 0.7812, 1.0, 0.75, 1.0, 0.75, 0.8415, 0.8125, 0.8415, 0.8125, 1.0, 0.7812, 1.0, 0.7812, 0.8415, 0.8438, 0.8415, 0.8438, 1.0, 0.8125, 1.0, 0.8125, 0.8415, 0.875, 0.8415, 0.875, 1.0, 0.8438, 1.0, 0.8438, 0.8415, 0.9062, 0.8415, 0.9062, 1.0, 0.875, 1.0, 0.875, 0.8415, 0.9375, 0.8415, 0.9375, 1.0, 0.9062, 1.0, 0.9062, 0.8415, 0.9688, 0.8415, 0.9688, 1.0, 0.9375, 1.0, 0.9375, 0.8415, 1.0, 0.8415, 1.0, 1.0, 0.9688, 1.0, 0.9688, 0.8415, 1.0, 0.5, 1.0, 0.5, 0.9688, 0.5, 0.9688, 0.5, 0.9688, 0.5, 0.9688, 0.5, 0.9375, 0.5, 0.9375, 0.5, 0.9375, 0.5, 0.9375, 0.5, 0.9062, 0.5, 0.9062, 0.5, 0.9062, 0.5, 0.9062, 0.5, 0.875, 0.5, 0.875, 0.5, 0.875, 0.5, 0.875, 0.5, 0.8438, 0.5, 0.8438, 0.5, 0.8438, 0.5, 0.8438, 0.5, 0.8125, 0.5, 0.8125, 0.5, 0.8125, 0.5, 0.8125, 0.5, 0.7812, 0.5, 0.7812, 0.5, 0.7812, 0.5, 0.7812, 0.5, 0.75, 0.5, 0.75, 0.5, 0.75, 0.5, 0.75, 0.5, 0.7188, 0.5, 0.7188, 0.5, 0.7188, 0.5, 0.7188, 0.5, 0.6875, 0.5, 0.6875, 0.5, 0.6875, 0.5, 0.6875, 0.5, 0.6562, 0.5, 0.6562, 0.5, 0.6562, 0.5, 0.6562, 0.5, 0.625, 0.5, 0.625, 0.5, 0.625, 0.5, 0.625, 0.5, 0.5938, 0.5, 0.5938, 0.5, 0.5938, 0.5, 0.5938, 0.5, 0.5625, 0.5, 0.5625, 0.5, 0.5625, 0.5, 0.5625, 0.5, 0.5312, 0.5, 0.5312, 0.5, 0.5312, 0.5, 0.5312, 0.5, 0.5, 0.5, 0.5, 0.5, 0.5, 0.5, 0.5, 0.5, 0.4688, 0.5, 0.4688, 0.5, 0.4688, 0.5, 0.4688, 0.5, 0.4375, 0.5, 0.4375, 0.5, 0.4375, 0.5, 0.4375, 0.5, 0.4062, 0.5, 0.4062, 0.5, 0.4062, 0.5, 0.4062, 0.5, 0.375, 0.5, 0.375, 0.5, 0.375, 0.5, 0.375, 0.5, 0.3438, 0.5, 0.3438, 0.5, 0.3438, 0.5, 0.3438, 0.5, 0.3125, 0.5, 0.3125, 0.5, 0.3125, 0.5, 0.3125, 0.5, 0.2812, 0.5, 0.2812, 0.5, 0.2812, 0.5, 0.2812, 0.5, 0.25, 0.5, 0.25, 0.5, 0.25, 0.5, 0.25, 0.5, 0.2188, 0.5, 0.2188, 0.5, 0.2188, 0.5, 0.2188, 0.5, 0.1875, 0.5, 0.1875, 0.5, 0.1875, 0.5, 0.1875, 0.5, 0.1562, 0.5, 0.1562, 0.5, 0.1562, 0.5, 0.1562, 0.5, 0.125, 0.5, 0.125, 0.5, 0.125, 0.5, 0.125, 0.5, 0.09375, 0.5, 0.09375, 0.5, 0.09375, 0.5, 0.09375, 0.5, 0.0625, 0.5, 0.0625, 0.5, 0.0625, 0.5, 0.0625, 0.5, 0.03125, 0.5, 0.03125, 0.5, 0.03125, 0.5, 0.03125, 0.5, 0.0, 0.5, 0.0, 0.5, 0.2355, 0.3229, 0.25, 0.3243, 0.25, 0.3243, 0.2355, 0.3229, 0.2216, 0.3187, 0.2355, 0.3229, 0.2355, 0.3229, 0.2216, 0.3187, 0.2087, 0.3118, 0.2216, 0.3187, 0.2216, 0.3187, 0.2087, 0.3118, 0.1974, 0.3026, 0.2087, 0.3118, 0.2087, 0.3118, 0.1974, 0.3026, 0.1882, 0.2913, 0.1974, 0.3026, 0.1974, 0.3026, 0.1882, 0.2913, 0.1813, 0.2784, 0.1882, 0.2913, 0.1882, 0.2913, 0.1813, 0.2784, 0.1771, 0.2645, 0.1813, 0.2784, 0.1813, 0.2784, 0.1771, 0.2645, 0.1757, 0.25, 0.1771, 0.2645, 0.1771, 0.2645, 0.1757, 0.25, 0.1771, 0.2355, 0.1757, 0.25, 0.1757, 0.25, 0.1771, 0.2355, 0.1813, 0.2216, 0.1771, 0.2355, 0.1771, 0.2355, 0.1813, 0.2216, 0.1882, 0.2087, 0.1813, 0.2216, 0.1813, 0.2216, 0.1882, 0.2087, 0.1974, 0.1974, 0.1882, 0.2087, 0.1882, 0.2087, 0.1974, 0.1974, 0.2087, 0.1882, 0.1974, 0.1974, 0.1974, 0.1974, 0.2087, 0.1882, 0.2216, 0.1813, 0.2087, 0.1882, 0.2087, 0.1882, 0.2216, 0.1813, 0.2355, 0.1771, 0.2216, 0.1813, 0.2216, 0.1813, 0.2355, 0.1771, 0.25, 0.1757, 0.2355, 0.1771, 0.2355, 0.1771, 0.25, 0.1757, 0.2645, 0.1771, 0.25, 0.1757, 0.25, 0.1757, 0.2645, 0.1771, 0.2784, 0.1813, 0.2645, 0.1771, 0.2645, 0.1771, 0.2784, 0.1813, 0.2913, 0.1882, 0.2784, 0.1813, 0.2784, 0.1813, 0.2913, 0.1882, 0.3026, 0.1974, 0.2913, 0.1882, 0.2913, 0.1882, 0.3026, 0.1974, 0.3118, 0.2087, 0.3026, 0.1974, 0.3026, 0.1974, 0.3118, 0.2087, 0.3187, 0.2216, 0.3118, 0.2087, 0.3118, 0.2087, 0.3187, 0.2216, 0.3229, 0.2355, 0.3187, 0.2216, 0.3187, 0.2216, 0.3229, 0.2355, 0.3243, 0.25, 0.3229, 0.2355, 0.3229, 0.2355, 0.3243, 0.25, 0.3229, 0.2645, 0.3243, 0.25, 0.3243, 0.25, 0.3229, 0.2645, 0.3187, 0.2784, 0.3229, 0.2645, 0.3229, 0.2645, 0.3187, 0.2784, 0.3118, 0.2913, 0.3187, 0.2784, 0.3187, 0.2784, 0.3118, 0.2913, 0.3026, 0.3026, 0.3118, 0.2913, 0.3118, 0.2913, 0.3026, 0.3026, 0.2913, 0.3118, 0.3026, 0.3026, 0.3026, 0.3026, 0.2913, 0.3118, 0.2784, 0.3187, 0.2913, 0.3118, 0.2913, 0.3118, 0.2784, 0.3187, 0.2645, 0.3229, 0.2784, 0.3187, 0.2784, 0.3187, 0.2645, 0.3229, 0.25, 0.3243, 0.2645, 0.3229, 0.2645, 0.3229, 0.25, 0.3243, 0.7945, 0.4738, 0.75, 0.4782, 0.75, 0.49, 0.7968, 0.4854, 0.8373, 0.4608, 0.7945, 0.4738, 0.7968, 0.4854, 0.8418, 0.4717, 0.8768, 0.4397, 0.8373, 0.4608, 0.8418, 0.4717, 0.8833, 0.4496, 0.9114, 0.4114, 0.8768, 0.4397, 0.8833, 0.4496, 0.9197, 0.4197, 0.9397, 0.3768, 0.9114, 0.4114, 0.9197, 0.4197, 0.9496, 0.3833, 0.9608, 0.3373, 0.9397, 0.3768, 0.9496, 0.3833, 0.9717, 0.3418, 0.9738, 0.2945, 0.9608, 0.3373, 0.9717, 0.3418, 0.9854, 0.2968, 0.9782, 0.25, 0.9738, 0.2945, 0.9854, 0.2968, 0.99, 0.25, 0.9738, 0.2055, 0.9782, 0.25, 0.99, 0.25, 0.9854, 0.2032, 0.9608, 0.1627, 0.9738, 0.2055, 0.9854, 0.2032, 0.9717, 0.1582, 0.9397, 0.1232, 0.9608, 0.1627, 0.9717, 0.1582, 0.9496, 0.1167, 0.9114, 0.08864, 0.9397, 0.1232, 0.9496, 0.1167, 0.9197, 0.08029, 0.8768, 0.06026, 0.9114, 0.08864, 0.9197, 0.08029, 0.8833, 0.05045, 0.8373, 0.03918, 0.8768, 0.06026, 0.8833, 0.05045, 0.8418, 0.02827, 0.7945, 0.02619, 0.8373, 0.03918, 0.8418, 0.02827, 0.7968, 0.01461, 0.75, 0.02181, 0.7945, 0.02619, 0.7968, 0.01461, 0.75, 0.01, 0.7055, 0.02619, 0.75, 0.02181, 0.75, 0.01, 0.7032, 0.01461, 0.6627, 0.03918, 0.7055, 0.02619, 0.7032, 0.01461, 0.6582, 0.02827, 0.6232, 0.06026, 0.6627, 0.03918, 0.6582, 0.02827, 0.6167, 0.05045, 0.5886, 0.08864, 0.6232, 0.06026, 0.6167, 0.05045, 0.5803, 0.08029, 0.5603, 0.1232, 0.5886, 0.08864, 0.5803, 0.08029, 0.5504, 0.1167, 0.5392, 0.1627, 0.5603, 0.1232, 0.5504, 0.1167, 0.5283, 0.1582, 0.5262, 0.2055, 0.5392, 0.1627, 0.5283, 0.1582, 0.5146, 0.2032, 0.5218, 0.25, 0.5262, 0.2055, 0.5146, 0.2032, 0.51, 0.25, 0.5262, 0.2945, 0.5218, 0.25, 0.51, 0.25, 0.5146, 0.2968, 0.5392, 0.3373, 0.5262, 0.2945, 0.5146, 0.2968, 0.5283, 0.3418, 0.5603, 0.3768, 0.5392, 0.3373, 0.5283, 0.3418, 0.5504, 0.3833, 0.5886, 0.4114, 0.5603, 0.3768, 0.5504, 0.3833, 0.5803, 0.4197, 0.6232, 0.4397, 0.5886, 0.4114, 0.5803, 0.4197, 0.6167, 0.4496, 0.6627, 0.4608, 0.6232, 0.4397, 0.6167, 0.4496, 0.6582, 0.4717, 0.7055, 0.4738, 0.6627, 0.4608, 0.6582, 0.4717, 0.7032, 0.4854, 0.75, 0.4782, 0.7055, 0.4738, 0.7032, 0.4854, 0.75, 0.49, 0.25, 0.3125, 0.2622, 0.3113, 0.2645, 0.3229, 0.25, 0.3243, 0.2622, 0.3113, 0.2739, 0.3078, 0.2784, 0.3187, 0.2645, 0.3229, 0.2739, 0.3078, 0.2847, 0.302, 0.2913, 0.3118, 0.2784, 0.3187, 0.2847, 0.302, 0.2942, 0.2942, 0.3026, 0.3026, 0.2913, 0.3118, 0.2942, 0.2942, 0.302, 0.2847, 0.3118, 0.2913, 0.3026, 0.3026, 0.302, 0.2847, 0.3078, 0.2739, 0.3187, 0.2784, 0.3118, 0.2913, 0.3078, 0.2739, 0.3113, 0.2622, 0.3229, 0.2645, 0.3187, 0.2784, 0.3113, 0.2622, 0.3125, 0.25, 0.3243, 0.25, 0.3229, 0.2645, 0.3125, 0.25, 0.3113, 0.2378, 0.3229, 0.2355, 0.3243, 0.25, 0.3113, 0.2378, 0.3078, 0.2261, 0.3187, 0.2216, 0.3229, 0.2355, 0.3078, 0.2261, 0.302, 0.2153, 0.3118, 0.2087, 0.3187, 0.2216, 0.302, 0.2153, 0.2942, 0.2058, 0.3026, 0.1974, 0.3118, 0.2087, 0.2942, 0.2058, 0.2847, 0.198, 0.2913, 0.1882, 0.3026, 0.1974, 0.2847, 0.198, 0.2739, 0.1922, 0.2784, 0.1813, 0.2913, 0.1882, 0.2739, 0.1922, 0.2622, 0.1887, 0.2645, 0.1771, 0.2784, 0.1813, 0.2622, 0.1887, 0.25, 0.1875, 0.25, 0.1757, 0.2645, 0.1771, 0.25, 0.1875, 0.2378, 0.1887, 0.2355, 0.1771, 0.25, 0.1757, 0.2378, 0.1887, 0.2261, 0.1922, 0.2216, 0.1813, 0.2355, 0.1771, 0.2261, 0.1922, 0.2153, 0.198, 0.2087, 0.1882, 0.2216, 0.1813, 0.2153, 0.198, 0.2058, 0.2058, 0.1974, 0.1974, 0.2087, 0.1882, 0.2058, 0.2058, 0.198, 0.2153, 0.1882, 0.2087, 0.1974, 0.1974, 0.198, 0.2153, 0.1922, 0.2261, 0.1813, 0.2216, 0.1882, 0.2087, 0.1922, 0.2261, 0.1887, 0.2378, 0.1771, 0.2355, 0.1813, 0.2216, 0.1887, 0.2378, 0.1875, 0.25, 0.1757, 0.25, 0.1771, 0.2355, 0.1875, 0.25, 0.1887, 0.2622, 0.1771, 0.2645, 0.1757, 0.25, 0.1887, 0.2622, 0.1922, 0.2739, 0.1813, 0.2784, 0.1771, 0.2645, 0.1922, 0.2739, 0.198, 0.2847, 0.1882, 0.2913, 0.1813, 0.2784, 0.198, 0.2847, 0.2058, 0.2942, 0.1974, 0.3026, 0.1882, 0.2913, 0.2058, 0.2942, 0.2153, 0.302, 0.2087, 0.3118, 0.1974, 0.3026, 0.2153, 0.302, 0.2261, 0.3078, 0.2216, 0.3187, 0.2087, 0.3118, 0.2261, 0.3078, 0.2378, 0.3113, 0.2355, 0.3229, 0.2216, 0.3187, 0.2378, 0.3113, 0.25, 0.3125, 0.25, 0.3243, 0.2355, 0.3229, 0.3118, 0.2087, 0.3187, 0.2216, 0.3187, 0.2216, 0.3118, 0.2087, 0.1757, 0.25, 0.1771, 0.2355, 0.1771, 0.2355, 0.1757, 0.25, 0.3187, 0.2216, 0.3229, 0.2355, 0.3229, 0.2355, 0.3187, 0.2216, 0.1771, 0.2355, 0.1813, 0.2216, 0.1813, 0.2216, 0.1771, 0.2355, 0.3229, 0.2355, 0.3243, 0.25, 0.3243, 0.25, 0.3229, 0.2355, 0.1813, 0.2216, 0.1882, 0.2087, 0.1882, 0.2087, 0.1813, 0.2216, 0.3243, 0.25, 0.3229, 0.2645, 0.3229, 0.2645, 0.3243, 0.25, 0.1882, 0.2087, 0.1974, 0.1974, 0.1974, 0.1974, 0.1882, 0.2087, 0.3229, 0.2645, 0.3187, 0.2784, 0.3187, 0.2784, 0.3229, 0.2645, 0.1974, 0.1974, 0.2087, 0.1882, 0.2087, 0.1882, 0.1974, 0.1974, 0.3187, 0.2784, 0.3118, 0.2913, 0.3118, 0.2913, 0.3187, 0.2784, 0.2087, 0.1882, 0.2216, 0.1813, 0.2216, 0.1813, 0.2087, 0.1882, 0.25, 0.3243, 0.2355, 0.3229, 0.2355, 0.3229, 0.25, 0.3243, 0.3118, 0.2913, 0.3026, 0.3026, 0.3026, 0.3026, 0.3118, 0.2913, 0.2216, 0.1813, 0.2355, 0.1771, 0.2355, 0.1771, 0.2216, 0.1813, 0.2355, 0.3229, 0.2216, 0.3187, 0.2216, 0.3187, 0.2355, 0.3229, 0.3026, 0.3026, 0.2913, 0.3118, 0.2913, 0.3118, 0.3026, 0.3026, 0.2355, 0.1771, 0.25, 0.1757, 0.25, 0.1757, 0.2355, 0.1771, 0.2216, 0.3187, 0.2087, 0.3118, 0.2087, 0.3118, 0.2216, 0.3187, 0.2913, 0.3118, 0.2784, 0.3187, 0.2784, 0.3187, 0.2913, 0.3118, 0.25, 0.1757, 0.2645, 0.1771, 0.2645, 0.1771, 0.25, 0.1757, 0.2087, 0.3118, 0.1974, 0.3026, 0.1974, 0.3026, 0.2087, 0.3118, 0.2784, 0.3187, 0.2645, 0.3229, 0.2645, 0.3229, 0.2784, 0.3187, 0.2645, 0.1771, 0.2784, 0.1813, 0.2784, 0.1813, 0.2645, 0.1771, 0.1974, 0.3026, 0.1882, 0.2913, 0.1882, 0.2913, 0.1974, 0.3026, 0.2645, 0.3229, 0.25, 0.3243, 0.25, 0.3243, 0.2645, 0.3229, 0.2784, 0.1813, 0.2913, 0.1882, 0.2913, 0.1882, 0.2784, 0.1813, 0.1882, 0.2913, 0.1813, 0.2784, 0.1813, 0.2784, 0.1882, 0.2913, 0.2913, 0.1882, 0.3026, 0.1974, 0.3026, 0.1974, 0.2913, 0.1882, 0.1813, 0.2784, 0.1771, 0.2645, 0.1771, 0.2645, 0.1813, 0.2784, 0.3026, 0.1974, 0.3118, 0.2087, 0.3118, 0.2087, 0.3026, 0.1974, 0.1771, 0.2645, 0.1757, 0.25, 0.1757, 0.25, 0.1771, 0.2645])
me_cylinder.materials.append(mat_material_001)
me_cylinder.materials.append(mat_material_002)
me_cylinder.materials.append(mat_material_004)
me_cylinder.use_remesh_fix_poles = True
me_cylinder.use_remesh_preserve_attributes = False
me_cylinder.update()
me_cube_001 = bpy.data.meshes.new('Cube.001')
me_cube_001.from_pydata([(-1.0, -1.0, -1.0), (-1.0, -1.0, 1.0), (-1.0, 1.0, -1.0), (-1.0, 1.0, 1.0), (1.0, -1.0, -1.0), (1.0, -1.0, 1.0), (1.0, 1.0, -1.0), (1.0, 1.0, 1.0)], [], [(0, 1, 3, 2), (2, 3, 7, 6), (6, 7, 5, 4), (4, 5, 1, 0), (2, 6, 4, 0), (7, 3, 1, 5)])
_uv = me_cube_001.uv_layers.new(name='UVMap')
_uv.uv.foreach_set('vector', [0.375, 0.0, 0.625, 0.0, 0.625, 0.25, 0.375, 0.25, 0.375, 0.25, 0.625, 0.25, 0.625, 0.5, 0.375, 0.5, 0.375, 0.5, 0.625, 0.5, 0.625, 0.75, 0.375, 0.75, 0.375, 0.75, 0.625, 0.75, 0.625, 1.0, 0.375, 1.0, 0.125, 0.5, 0.375, 0.5, 0.375, 0.75, 0.125, 0.75, 0.625, 0.5, 0.875, 0.5, 0.875, 0.75, 0.625, 0.75])
me_cube_001.use_remesh_fix_poles = True
me_cube_001.use_remesh_preserve_attributes = False
me_cube_001.update()
me_cube_002 = bpy.data.meshes.new('Cube.002')
me_cube_002.from_pydata([(-1.0, -1.0, -1.0), (-1.0, -1.0, 1.0), (-1.0, 1.0, -1.0), (-1.0, 1.0, 1.0), (1.0, -1.0, -1.0), (1.0, -1.0, 1.0), (1.0, 1.0, -1.0), (1.0, 1.0, 1.0), (0.3333, 1.0, -1.0), (-0.3333, 1.0, -1.0), (-0.3333, 1.0, 1.0), (0.3333, 1.0, 1.0), (-0.3333, -1.0, -1.0), (0.3333, -1.0, -1.0), (0.3333, -1.0, 1.0), (-0.3333, -1.0, 1.0), (0.3333, 1.0, 2.964), (-0.3333, 1.0, 2.964), (-0.3333, -1.0, 2.964), (0.3333, -1.0, 2.964), (-0.3333, 1.0, -2.964), (0.3333, 1.0, -2.964), (0.3333, -1.0, -2.964), (-0.3333, -1.0, -2.964)], [], [(0, 1, 3, 2), (8, 11, 7, 6), (6, 7, 5, 4), (12, 15, 1, 0), (8, 6, 4, 13), (10, 3, 1, 15), (7, 11, 14, 5), (2, 9, 12, 0), (4, 5, 14, 13), (13, 14, 15, 12), (2, 3, 10, 9), (9, 10, 11, 8), (16, 17, 18, 19), (10, 17, 16, 11), (15, 18, 17, 10), (14, 19, 18, 15), (11, 16, 19, 14), (20, 21, 22, 23), (8, 21, 20, 9), (13, 22, 21, 8), (12, 23, 22, 13), (9, 20, 23, 12)])
_uv = me_cube_002.uv_layers.new(name='UVMap')
_uv.uv.foreach_set('vector', [0.375, 0.0, 0.625, 0.0, 0.625, 0.25, 0.375, 0.25, 0.375, 0.4167, 0.625, 0.4167, 0.625, 0.5, 0.375, 0.5, 0.375, 0.5, 0.625, 0.5, 0.625, 0.75, 0.375, 0.75, 0.375, 0.9167, 0.625, 0.9167, 0.625, 1.0, 0.375, 1.0, 0.2917, 0.5, 0.375, 0.5, 0.375, 0.75, 0.2917, 0.75, 0.7917, 0.5, 0.875, 0.5, 0.875, 0.75, 0.7917, 0.75, 0.625, 0.5, 0.7083, 0.5, 0.7083, 0.75, 0.625, 0.75, 0.125, 0.5, 0.2083, 0.5, 0.2083, 0.75, 0.125, 0.75, 0.375, 0.75, 0.625, 0.75, 0.625, 0.8333, 0.375, 0.8333, 0.375, 0.8333, 0.625, 0.8333, 0.625, 0.9167, 0.375, 0.9167, 0.375, 0.25, 0.625, 0.25, 0.625, 0.3333, 0.375, 0.3333, 0.375, 0.3333, 0.625, 0.3333, 0.625, 0.4167, 0.375, 0.4167, 0.7083, 0.5, 0.7917, 0.5, 0.7917, 0.75, 0.7083, 0.75, 0.7917, 0.5, 0.7917, 0.5, 0.7083, 0.5, 0.7083, 0.5, 0.7917, 0.75, 0.7917, 0.75, 0.7917, 0.5, 0.7917, 0.5, 0.7083, 0.75, 0.7083, 0.75, 0.7917, 0.75, 0.7917, 0.75, 0.7083, 0.5, 0.7083, 0.5, 0.7083, 0.75, 0.7083, 0.75, 0.2083, 0.5, 0.2917, 0.5, 0.2917, 0.75, 0.2083, 0.75, 0.2917, 0.5, 0.2917, 0.5, 0.2083, 0.5, 0.2083, 0.5, 0.2917, 0.75, 0.2917, 0.75, 0.2917, 0.5, 0.2917, 0.5, 0.2083, 0.75, 0.2083, 0.75, 0.2917, 0.75, 0.2917, 0.75, 0.2083, 0.5, 0.2083, 0.5, 0.2083, 0.75, 0.2083, 0.75])
me_cube_002.use_remesh_fix_poles = True
me_cube_002.use_remesh_preserve_attributes = False
me_cube_002.update()
me_plane = bpy.data.meshes.new('Plane')
me_plane.from_pydata([(-1.0, -1.0, 0.0), (1.0, -1.0, 0.0), (-1.0, 1.0, 0.0), (1.0, 1.0, 0.0)], [], [(0, 1, 3, 2)])
_uv = me_plane.uv_layers.new(name='UVMap')
_uv.uv.foreach_set('vector', [0.0, 0.0, 1.0, 0.0, 1.0, 1.0, 0.0, 1.0])
me_plane.materials.append(mat_material_003)
me_plane.use_remesh_fix_poles = True
me_plane.use_remesh_preserve_attributes = False
me_plane.update()

# ---- objects
ob_light = bpy.data.objects.new('Light', light_light)
ob_camera = bpy.data.objects.new('Camera', cam_camera)
ob_cylinder = bpy.data.objects.new('Cylinder', me_cylinder)
ob_cube = bpy.data.objects.new('Cube', me_cube_001)
ob_cube_001 = bpy.data.objects.new('Cube.001', me_cube_002)
ob_plane = bpy.data.objects.new('Plane', me_plane)

# ---- transforms, parenting, visibility, modifiers, constraints
ob_light.location = (4.076, 1.005, 5.904)
ob_light.rotation_euler = (0.191, -0.9535, 2.097)
ob_light.lock_rotations_4d = False
ob_light.empty_display_type = 'ARROWS'
ob_light.color = (0.0, 0.0, 0.0, 0.0)
ob_light.lineart.crease_threshold = 0.0
ob_camera.location = (4.354, -8.056, 4.098)
ob_camera.rotation_euler = (1.144, -1.521e-06, 0.4938)
ob_camera.lock_rotations_4d = False
ob_camera.empty_display_type = 'ARROWS'
ob_camera.color = (0.0, 0.0, 0.0, 0.0)
ob_camera.display_type = 'WIRE'
ob_camera.lineart.crease_threshold = 0.0
ob_cylinder.location = (0.0, 0.0, 0.0)
ob_cylinder.rotation_euler = (-0.06072, -0.3825, 0.2773)
ob_cylinder.scale = (1.0, 1.0, 1.367)
_m = ob_cylinder.modifiers.new('Subdivision', 'SUBSURF')
_m.levels = 3
_m.render_levels = 3
_m = ob_cylinder.modifiers.new('Solidify', 'SOLIDIFY')
_m.thickness = -0.03
_m.material_offset = 3
_m.use_flip_normals = True
ob_cube.parent = ob_cylinder
ob_cube.matrix_parent_inverse = Matrix(((1.0, -0.0, 0.0, -0.0), (-0.0, 1.0, -0.0, 0.0), (0.0, -0.0, 0.7314, -0.0), (-0.0, 0.0, -0.0, 1.0)))
ob_cube.location = (0.0, -0.9573, -0.9524)
ob_cube.scale = (0.2434, 0.08045, 0.08045)
ob_cube_001.parent = ob_cylinder
ob_cube_001.matrix_parent_inverse = Matrix(((1.0, -0.0, 0.0, -0.0), (-0.0, 1.0, -0.0, 0.0), (0.0, -0.0, 0.7314, -0.0), (-0.0, 0.0, -0.0, 1.0)))
ob_cube_001.location = (0.0, -0.9573, 0.8382)
ob_cube_001.scale = (0.2434, 0.08045, 0.08045)
ob_plane.location = (0.0, 0.0, -1.857)
ob_plane.scale = (20.36, 20.36, 20.36)

# ---- collection membership
col_collection.objects.link(ob_light)
col_collection.objects.link(ob_camera)
col_collection.objects.link(ob_cylinder)
col_collection.objects.link(ob_cube)
col_collection.objects.link(ob_cube_001)
col_collection.objects.link(ob_plane)

# ---- scene / render settings (as saved in the file)
scene.camera = ob_camera
scene.frame_start = 1; scene.frame_end = 250; scene.frame_set(1)
scene.render.engine = 'BLENDER_EEVEE_NEXT'
scene.cycles.sampling_pattern = 'TABULATED_SOBOL'
scene.cycles.use_light_tree = False
scene.eevee.use_raytracing = True
scene.view_settings.view_transform = 'Standard'
bpy.context.view_layer.update()
